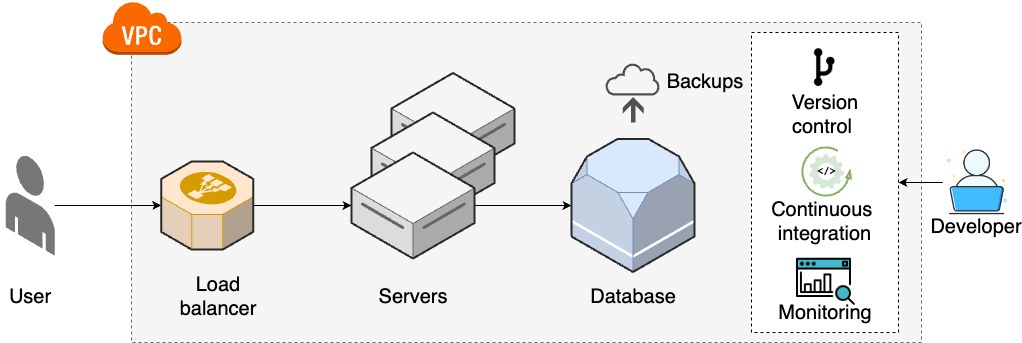

The diagram above was exported from draw.io. Its source (the exported page's mxGraphModel, read from the mxfile embedded in the PNG):
<mxGraphModel dx="4780" dy="2650" grid="1" gridSize="10" guides="1" tooltips="1" connect="1" arrows="1" fold="1" page="1" pageScale="1" pageWidth="850" pageHeight="1100" math="0" shadow="0">
  <root>
    <mxCell id="0" />
    <mxCell id="1" parent="0" />
    <mxCell id="2" value="" style="rounded=0;whiteSpace=wrap;html=1;dashed=1;fillColor=#f5f5f5;fontColor=#333333;strokeColor=#666666;align=left;verticalAlign=bottom;fontSize=20;" vertex="1" parent="1">
      <mxGeometry x="220" y="1060" width="790" height="320" as="geometry" />
    </mxCell>
    <mxCell id="3" value="&lt;div style=&quot;font-size: 20px;&quot;&gt;&lt;/div&gt;" style="verticalLabelPosition=middle;html=1;verticalAlign=top;strokeWidth=1;align=center;outlineConnect=0;dashed=0;outlineConnect=0;shape=mxgraph.aws3d.dataServer;strokeColor=#666666;aspect=fixed;fillColor=#f5f5f5;labelPosition=center;fontStyle=1;fontSize=20;fontColor=#333333;" vertex="1" parent="1">
      <mxGeometry x="480" y="1110.5" width="123" height="106" as="geometry" />
    </mxCell>
    <mxCell id="4" value="&lt;div style=&quot;font-size: 20px;&quot;&gt;&lt;/div&gt;" style="verticalLabelPosition=middle;html=1;verticalAlign=top;strokeWidth=1;align=center;outlineConnect=0;dashed=0;outlineConnect=0;shape=mxgraph.aws3d.dataServer;strokeColor=#666666;aspect=fixed;fillColor=#f5f5f5;labelPosition=center;fontStyle=1;fontSize=20;fontColor=#333333;" vertex="1" parent="1">
      <mxGeometry x="460" y="1150" width="123" height="106" as="geometry" />
    </mxCell>
    <mxCell id="5" style="edgeStyle=orthogonalEdgeStyle;rounded=0;orthogonalLoop=1;jettySize=auto;html=1;fontSize=20;" edge="1" source="6" target="14" parent="1">
      <mxGeometry relative="1" as="geometry" />
    </mxCell>
    <mxCell id="6" value="" style="verticalLabelPosition=bottom;html=1;verticalAlign=top;strokeWidth=1;align=center;outlineConnect=0;dashed=0;outlineConnect=0;shape=mxgraph.aws3d.end_user;strokeColor=none;fillColor=#777777;aspect=fixed;fontSize=20;" vertex="1" parent="1">
      <mxGeometry x="94.25" y="1192.77" width="49" height="100.46" as="geometry" />
    </mxCell>
    <mxCell id="7" style="edgeStyle=orthogonalEdgeStyle;rounded=0;orthogonalLoop=1;jettySize=auto;html=1;fontSize=20;" edge="1" source="8" target="11" parent="1">
      <mxGeometry relative="1" as="geometry" />
    </mxCell>
    <mxCell id="8" value="&lt;div style=&quot;font-size: 20px;&quot;&gt;&lt;/div&gt;" style="verticalLabelPosition=middle;html=1;verticalAlign=top;strokeWidth=1;align=center;outlineConnect=0;dashed=0;outlineConnect=0;shape=mxgraph.aws3d.dataServer;strokeColor=#666666;aspect=fixed;fillColor=#f5f5f5;labelPosition=center;fontStyle=1;fontSize=20;fontColor=#333333;" vertex="1" parent="1">
      <mxGeometry x="440" y="1190" width="123" height="106" as="geometry" />
    </mxCell>
    <mxCell id="9" value="User" style="text;html=1;align=center;verticalAlign=middle;whiteSpace=wrap;rounded=0;fontSize=20;" vertex="1" parent="1">
      <mxGeometry x="88.75" y="1318.9099999999999" width="60" height="30" as="geometry" />
    </mxCell>
    <mxCell id="10" value="Servers" style="text;html=1;align=center;verticalAlign=middle;whiteSpace=wrap;rounded=0;fontSize=20;" vertex="1" parent="1">
      <mxGeometry x="471.5" y="1318.9099999999999" width="60" height="30" as="geometry" />
    </mxCell>
    <mxCell id="11" value="" style="verticalLabelPosition=bottom;html=1;verticalAlign=top;strokeWidth=1;align=center;outlineConnect=0;dashed=0;outlineConnect=0;shape=mxgraph.aws3d.rds;fillColor=#dae8fc;strokeColor=#6c8ebf;aspect=fixed;fontSize=20;" vertex="1" parent="1">
      <mxGeometry x="660" y="1176.5" width="123" height="133" as="geometry" />
    </mxCell>
    <mxCell id="12" value="Database" style="text;html=1;align=center;verticalAlign=middle;whiteSpace=wrap;rounded=0;fontSize=20;" vertex="1" parent="1">
      <mxGeometry x="691.5" y="1318.9099999999999" width="60" height="30" as="geometry" />
    </mxCell>
    <mxCell id="13" style="edgeStyle=orthogonalEdgeStyle;rounded=0;orthogonalLoop=1;jettySize=auto;html=1;fontSize=20;" edge="1" source="14" target="8" parent="1">
      <mxGeometry relative="1" as="geometry" />
    </mxCell>
    <mxCell id="14" value="" style="verticalLabelPosition=bottom;html=1;verticalAlign=top;strokeWidth=1;align=center;outlineConnect=0;dashed=0;outlineConnect=0;shape=mxgraph.aws3d.elasticLoadBalancing;fillColor=#ffe6cc;strokeColor=#d79b00;aspect=fixed;fontSize=20;" vertex="1" parent="1">
      <mxGeometry x="249.75" y="1198.91" width="92" height="88.17" as="geometry" />
    </mxCell>
    <mxCell id="15" value="Load balancer" style="text;html=1;align=center;verticalAlign=middle;whiteSpace=wrap;rounded=0;fontSize=20;" vertex="1" parent="1">
      <mxGeometry x="260" y="1318.9099999999999" width="94.25" height="30" as="geometry" />
    </mxCell>
    <mxCell id="16" value="" style="outlineConnect=0;dashed=0;verticalLabelPosition=bottom;verticalAlign=top;align=center;html=1;shape=mxgraph.aws3.virtual_private_cloud;fillColor=#fa6800;strokeColor=#C73500;fontColor=#000000;fontSize=20;" vertex="1" parent="1">
      <mxGeometry x="190.5" y="1038.27" width="79.5" height="54" as="geometry" />
    </mxCell>
    <mxCell id="17" value="" style="group;fontSize=20;" vertex="1" connectable="0" parent="1">
      <mxGeometry x="694" y="1100" width="118.5" height="60" as="geometry" />
    </mxCell>
    <mxCell id="18" value="" style="sketch=0;pointerEvents=1;shadow=0;dashed=0;html=1;strokeColor=none;fillColor=#505050;labelPosition=center;verticalLabelPosition=bottom;verticalAlign=top;outlineConnect=0;align=center;shape=mxgraph.office.concepts.backup_online;fontSize=20;" vertex="1" parent="17">
      <mxGeometry width="55" height="60" as="geometry" />
    </mxCell>
    <mxCell id="19" value="Backups" style="text;html=1;align=center;verticalAlign=middle;whiteSpace=wrap;rounded=0;fontSize=20;" vertex="1" parent="17">
      <mxGeometry x="69.5" y="3.4999999999997726" width="60" height="30" as="geometry" />
    </mxCell>
    <mxCell id="20" value="" style="group;fontSize=20;" vertex="1" connectable="0" parent="1">
      <mxGeometry x="1031.3" y="1185.38" width="68.90999999999997" height="93.90999999999997" as="geometry" />
    </mxCell>
    <mxCell id="21" value="" style="shape=image;html=1;verticalAlign=top;verticalLabelPosition=bottom;labelBackgroundColor=#ffffff;imageAspect=0;aspect=fixed;image=https://cdn0.iconfinder.com/data/icons/job-seeker/256/laptop_job_seeker_employee_unemployee_work_1-128.png;fontSize=20;" vertex="1" parent="20">
      <mxGeometry width="68.91" height="68.91" as="geometry" />
    </mxCell>
    <mxCell id="22" value="Developer" style="text;html=1;align=center;verticalAlign=middle;whiteSpace=wrap;rounded=0;fontSize=20;" vertex="1" parent="20">
      <mxGeometry x="3.909999999999968" y="63.90999999999997" width="60" height="30" as="geometry" />
    </mxCell>
    <mxCell id="23" value="" style="rounded=0;whiteSpace=wrap;html=1;dashed=1;fontSize=20;" vertex="1" parent="1">
      <mxGeometry x="840" y="1070" width="147" height="300" as="geometry" />
    </mxCell>
    <mxCell id="24" style="edgeStyle=orthogonalEdgeStyle;rounded=0;orthogonalLoop=1;jettySize=auto;html=1;fontSize=20;" edge="1" source="21" target="23" parent="1">
      <mxGeometry relative="1" as="geometry" />
    </mxCell>
    <mxCell id="25" value="" style="group;fontSize=20;" vertex="1" connectable="0" parent="1">
      <mxGeometry x="867.68" y="1070" width="91.63999999999999" height="97.34000000000003" as="geometry" />
    </mxCell>
    <mxCell id="26" value="" style="shape=image;html=1;verticalAlign=top;verticalLabelPosition=bottom;labelBackgroundColor=#ffffff;imageAspect=0;aspect=fixed;image=https://cdn2.iconfinder.com/data/icons/css-vol-2/24/git-fork-128.png;fontSize=20;" vertex="1" parent="25">
      <mxGeometry x="20.69" y="10" width="50.27" height="50.27" as="geometry" />
    </mxCell>
    <mxCell id="27" value="&amp;nbsp;Version control" style="text;html=1;align=center;verticalAlign=middle;whiteSpace=wrap;rounded=0;fontSize=20;" vertex="1" parent="25">
      <mxGeometry y="67.34000000000003" width="85.5" height="30" as="geometry" />
    </mxCell>
    <mxCell id="28" value="Continuous&amp;nbsp;&lt;div style=&quot;font-size: 20px;&quot;&gt;integration&lt;/div&gt;" style="text;html=1;align=center;verticalAlign=middle;whiteSpace=wrap;rounded=0;fontSize=20;" vertex="1" parent="1">
      <mxGeometry x="844.99" y="1244.08" width="137.01" height="30" as="geometry" />
    </mxCell>
    <mxCell id="29" value="" style="group;fontSize=20;" vertex="1" connectable="0" parent="1">
      <mxGeometry x="867.68" y="1260.1599999999999" width="102.76999999999998" height="104.84000000000003" as="geometry" />
    </mxCell>
    <mxCell id="30" value="" style="shape=image;html=1;verticalAlign=top;verticalLabelPosition=bottom;labelBackgroundColor=#ffffff;imageAspect=0;aspect=fixed;image=https://cdn2.iconfinder.com/data/icons/seo-web-1-filled-outline/64/search_analytics-seo_marketing-seo_monitoring-128.png;fontSize=20;" vertex="1" parent="29">
      <mxGeometry x="15.38" y="27.759999999999998" width="62.77" height="62.77" as="geometry" />
    </mxCell>
    <mxCell id="31" value="Monitoring" style="text;html=1;align=center;verticalAlign=middle;whiteSpace=wrap;rounded=0;fontSize=20;" vertex="1" parent="29">
      <mxGeometry x="16.769999999999982" y="74.84000000000003" width="60" height="30" as="geometry" />
    </mxCell>
    <mxCell id="32" value="" style="group" vertex="1" connectable="0" parent="1">
      <mxGeometry x="890.65" y="1184.65" width="48.700000000000045" height="48.700000000000045" as="geometry" />
    </mxCell>
    <mxCell id="33" value="" style="verticalLabelPosition=bottom;html=1;verticalAlign=top;strokeWidth=2;shape=mxgraph.lean_mapping.physical_pull;pointerEvents=1;fillColor=#d5e8d4;strokeColor=#82b366;fontSize=20;" vertex="1" parent="32">
      <mxGeometry width="48.7" height="48.7" as="geometry" />
    </mxCell>
    <mxCell id="34" value="&amp;lt;/&amp;gt;" style="sketch=0;html=1;aspect=fixed;strokeColor=none;shadow=0;fillColor=#D5E8D4;verticalAlign=middle;labelPosition=center;verticalLabelPosition=middle;shape=mxgraph.gcp2.gear;align=center;fontSize=10;fontStyle=1;fontFamily=Courier New;" vertex="1" parent="32">
      <mxGeometry x="6.840000000000032" y="6.840000000000032" width="35.01" height="35.01" as="geometry" />
    </mxCell>
  </root>
</mxGraphModel>